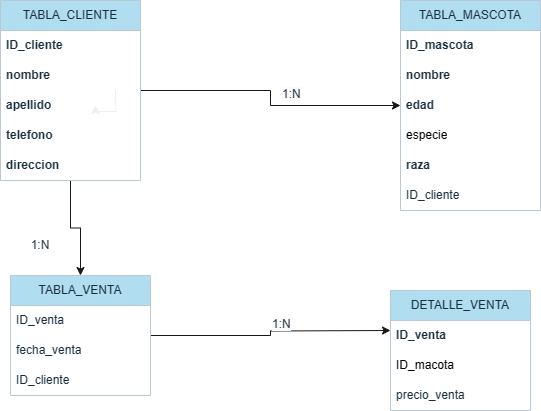

The diagram above was exported from draw.io. Its source (the exported page's mxGraphModel, read from the mxfile embedded in the PNG):
<mxGraphModel dx="1023" dy="554" grid="1" gridSize="10" guides="1" tooltips="1" connect="1" arrows="1" fold="1" page="1" pageScale="1" pageWidth="827" pageHeight="1169" math="0" shadow="0">
  <root>
    <mxCell id="0" />
    <mxCell id="1" parent="0" />
    <mxCell id="qNYZvkHDJ68XBkVWh7AK-1" value="TABLA_MASCOTA" style="swimlane;fontStyle=0;childLayout=stackLayout;horizontal=1;startSize=30;horizontalStack=0;resizeParent=1;resizeParentMax=0;resizeLast=0;collapsible=1;marginBottom=0;whiteSpace=wrap;html=1;labelBackgroundColor=none;fillColor=#B1DDF0;strokeColor=#BAC8D3;fontColor=#182E3E;" vertex="1" parent="1">
      <mxGeometry x="590" y="300" width="140" height="210" as="geometry" />
    </mxCell>
    <mxCell id="qNYZvkHDJ68XBkVWh7AK-2" value="ID_mascota" style="text;strokeColor=none;fillColor=none;align=left;verticalAlign=middle;spacingLeft=4;spacingRight=4;overflow=hidden;points=[[0,0.5],[1,0.5]];portConstraint=eastwest;rotatable=0;whiteSpace=wrap;html=1;fontColor=#182E3E;fontStyle=1" vertex="1" parent="qNYZvkHDJ68XBkVWh7AK-1">
      <mxGeometry y="30" width="140" height="30" as="geometry" />
    </mxCell>
    <mxCell id="qNYZvkHDJ68XBkVWh7AK-3" value="nombre" style="text;strokeColor=none;fillColor=none;align=left;verticalAlign=middle;spacingLeft=4;spacingRight=4;overflow=hidden;points=[[0,0.5],[1,0.5]];portConstraint=eastwest;rotatable=0;whiteSpace=wrap;html=1;fontColor=#182E3E;fontStyle=1" vertex="1" parent="qNYZvkHDJ68XBkVWh7AK-1">
      <mxGeometry y="60" width="140" height="30" as="geometry" />
    </mxCell>
    <mxCell id="qNYZvkHDJ68XBkVWh7AK-4" value="edad" style="text;strokeColor=none;fillColor=none;align=left;verticalAlign=middle;spacingLeft=4;spacingRight=4;overflow=hidden;points=[[0,0.5],[1,0.5]];portConstraint=eastwest;rotatable=0;whiteSpace=wrap;html=1;fontColor=#182E3E;fontStyle=1" vertex="1" parent="qNYZvkHDJ68XBkVWh7AK-1">
      <mxGeometry y="90" width="140" height="30" as="geometry" />
    </mxCell>
    <mxCell id="qNYZvkHDJ68XBkVWh7AK-28" value="especie" style="text;strokeColor=none;fillColor=none;align=left;verticalAlign=middle;spacingLeft=4;spacingRight=4;overflow=hidden;points=[[0,0.5],[1,0.5]];portConstraint=eastwest;rotatable=0;whiteSpace=wrap;html=1;" vertex="1" parent="qNYZvkHDJ68XBkVWh7AK-1">
      <mxGeometry y="120" width="140" height="30" as="geometry" />
    </mxCell>
    <mxCell id="qNYZvkHDJ68XBkVWh7AK-5" value="raza" style="text;strokeColor=none;fillColor=none;align=left;verticalAlign=middle;spacingLeft=4;spacingRight=4;overflow=hidden;points=[[0,0.5],[1,0.5]];portConstraint=eastwest;rotatable=0;whiteSpace=wrap;html=1;fontColor=#182E3E;fontStyle=1" vertex="1" parent="qNYZvkHDJ68XBkVWh7AK-1">
      <mxGeometry y="150" width="140" height="30" as="geometry" />
    </mxCell>
    <mxCell id="qNYZvkHDJ68XBkVWh7AK-6" value="ID_cliente" style="text;strokeColor=none;fillColor=none;align=left;verticalAlign=middle;spacingLeft=4;spacingRight=4;overflow=hidden;points=[[0,0.5],[1,0.5]];portConstraint=eastwest;rotatable=0;whiteSpace=wrap;html=1;fontColor=#182E3E;" vertex="1" parent="qNYZvkHDJ68XBkVWh7AK-1">
      <mxGeometry y="180" width="140" height="30" as="geometry" />
    </mxCell>
    <mxCell id="qNYZvkHDJ68XBkVWh7AK-7" style="edgeStyle=orthogonalEdgeStyle;rounded=0;orthogonalLoop=1;jettySize=auto;html=1;entryX=0;entryY=0.5;entryDx=0;entryDy=0;strokeColor=#171717;fontColor=#FFFFFF;" edge="1" parent="1" source="qNYZvkHDJ68XBkVWh7AK-9" target="qNYZvkHDJ68XBkVWh7AK-4">
      <mxGeometry relative="1" as="geometry" />
    </mxCell>
    <mxCell id="qNYZvkHDJ68XBkVWh7AK-8" style="edgeStyle=orthogonalEdgeStyle;rounded=0;orthogonalLoop=1;jettySize=auto;html=1;entryX=0.5;entryY=0;entryDx=0;entryDy=0;strokeColor=#191919;fontColor=#FFFFFF;" edge="1" parent="1" source="qNYZvkHDJ68XBkVWh7AK-9" target="qNYZvkHDJ68XBkVWh7AK-16">
      <mxGeometry relative="1" as="geometry" />
    </mxCell>
    <mxCell id="qNYZvkHDJ68XBkVWh7AK-9" value="TABLA_CLIENTE" style="swimlane;fontStyle=0;childLayout=stackLayout;horizontal=1;startSize=30;horizontalStack=0;resizeParent=1;resizeParentMax=0;resizeLast=0;collapsible=1;marginBottom=0;whiteSpace=wrap;html=1;labelBackgroundColor=none;fillColor=#B1DDF0;strokeColor=#BAC8D3;fontColor=#182E3E;" vertex="1" parent="1">
      <mxGeometry x="190" y="300" width="140" height="180" as="geometry" />
    </mxCell>
    <mxCell id="qNYZvkHDJ68XBkVWh7AK-10" value="ID_cliente" style="text;strokeColor=none;fillColor=none;align=left;verticalAlign=middle;spacingLeft=4;spacingRight=4;overflow=hidden;points=[[0,0.5],[1,0.5]];portConstraint=eastwest;rotatable=0;whiteSpace=wrap;html=1;fontColor=#182E3E;fontStyle=1" vertex="1" parent="qNYZvkHDJ68XBkVWh7AK-9">
      <mxGeometry y="30" width="140" height="30" as="geometry" />
    </mxCell>
    <mxCell id="qNYZvkHDJ68XBkVWh7AK-11" value="nombre" style="text;strokeColor=none;fillColor=none;align=left;verticalAlign=middle;spacingLeft=4;spacingRight=4;overflow=hidden;points=[[0,0.5],[1,0.5]];portConstraint=eastwest;rotatable=0;whiteSpace=wrap;html=1;fontColor=#182E3E;fontStyle=1" vertex="1" parent="qNYZvkHDJ68XBkVWh7AK-9">
      <mxGeometry y="60" width="140" height="30" as="geometry" />
    </mxCell>
    <mxCell id="qNYZvkHDJ68XBkVWh7AK-12" value="apellido" style="text;strokeColor=none;fillColor=none;align=left;verticalAlign=middle;spacingLeft=4;spacingRight=4;overflow=hidden;points=[[0,0.5],[1,0.5]];portConstraint=eastwest;rotatable=0;whiteSpace=wrap;html=1;fontColor=#182E3E;fontStyle=1" vertex="1" parent="qNYZvkHDJ68XBkVWh7AK-9">
      <mxGeometry y="90" width="140" height="30" as="geometry" />
    </mxCell>
    <mxCell id="qNYZvkHDJ68XBkVWh7AK-13" value="telefono" style="text;strokeColor=none;fillColor=none;align=left;verticalAlign=middle;spacingLeft=4;spacingRight=4;overflow=hidden;points=[[0,0.5],[1,0.5]];portConstraint=eastwest;rotatable=0;whiteSpace=wrap;html=1;fontColor=#182E3E;fontStyle=1" vertex="1" parent="qNYZvkHDJ68XBkVWh7AK-9">
      <mxGeometry y="120" width="140" height="30" as="geometry" />
    </mxCell>
    <mxCell id="qNYZvkHDJ68XBkVWh7AK-14" value="direccion" style="text;strokeColor=none;fillColor=none;align=left;verticalAlign=middle;spacingLeft=4;spacingRight=4;overflow=hidden;points=[[0,0.5],[1,0.5]];portConstraint=eastwest;rotatable=0;whiteSpace=wrap;html=1;fontColor=#182E3E;fontStyle=1" vertex="1" parent="qNYZvkHDJ68XBkVWh7AK-9">
      <mxGeometry y="150" width="140" height="30" as="geometry" />
    </mxCell>
    <mxCell id="qNYZvkHDJ68XBkVWh7AK-15" style="edgeStyle=orthogonalEdgeStyle;rounded=0;orthogonalLoop=1;jettySize=auto;html=1;strokeColor=#171717;fontColor=#FFFFFF;" edge="1" parent="1" source="qNYZvkHDJ68XBkVWh7AK-16">
      <mxGeometry relative="1" as="geometry">
        <mxPoint x="580" y="630" as="targetPoint" />
      </mxGeometry>
    </mxCell>
    <mxCell id="qNYZvkHDJ68XBkVWh7AK-16" value="TABLA_VENTA" style="swimlane;fontStyle=0;childLayout=stackLayout;horizontal=1;startSize=30;horizontalStack=0;resizeParent=1;resizeParentMax=0;resizeLast=0;collapsible=1;marginBottom=0;whiteSpace=wrap;html=1;strokeColor=#BAC8D3;fontColor=#182E3E;fillColor=#B1DDF0;" vertex="1" parent="1">
      <mxGeometry x="200" y="575" width="140" height="120" as="geometry" />
    </mxCell>
    <mxCell id="qNYZvkHDJ68XBkVWh7AK-17" value="ID_venta" style="text;strokeColor=none;fillColor=none;align=left;verticalAlign=middle;spacingLeft=4;spacingRight=4;overflow=hidden;points=[[0,0.5],[1,0.5]];portConstraint=eastwest;rotatable=0;whiteSpace=wrap;html=1;fontColor=#182E3E;" vertex="1" parent="qNYZvkHDJ68XBkVWh7AK-16">
      <mxGeometry y="30" width="140" height="30" as="geometry" />
    </mxCell>
    <mxCell id="qNYZvkHDJ68XBkVWh7AK-18" value="fecha_venta" style="text;strokeColor=none;fillColor=none;align=left;verticalAlign=middle;spacingLeft=4;spacingRight=4;overflow=hidden;points=[[0,0.5],[1,0.5]];portConstraint=eastwest;rotatable=0;whiteSpace=wrap;html=1;fontColor=#182E3E;" vertex="1" parent="qNYZvkHDJ68XBkVWh7AK-16">
      <mxGeometry y="60" width="140" height="30" as="geometry" />
    </mxCell>
    <mxCell id="qNYZvkHDJ68XBkVWh7AK-19" value="ID_cliente" style="text;strokeColor=none;fillColor=none;align=left;verticalAlign=middle;spacingLeft=4;spacingRight=4;overflow=hidden;points=[[0,0.5],[1,0.5]];portConstraint=eastwest;rotatable=0;whiteSpace=wrap;html=1;fontColor=#182E3E;" vertex="1" parent="qNYZvkHDJ68XBkVWh7AK-16">
      <mxGeometry y="90" width="140" height="30" as="geometry" />
    </mxCell>
    <mxCell id="qNYZvkHDJ68XBkVWh7AK-20" value="DETALLE_VENTA" style="swimlane;fontStyle=0;childLayout=stackLayout;horizontal=1;startSize=30;horizontalStack=0;resizeParent=1;resizeParentMax=0;resizeLast=0;collapsible=1;marginBottom=0;whiteSpace=wrap;html=1;strokeColor=#BAC8D3;fontColor=#182E3E;fillColor=#B1DDF0;" vertex="1" parent="1">
      <mxGeometry x="580" y="590" width="140" height="120" as="geometry" />
    </mxCell>
    <mxCell id="qNYZvkHDJ68XBkVWh7AK-21" value="ID_venta" style="text;strokeColor=none;fillColor=none;align=left;verticalAlign=middle;spacingLeft=4;spacingRight=4;overflow=hidden;points=[[0,0.5],[1,0.5]];portConstraint=eastwest;rotatable=0;whiteSpace=wrap;html=1;fontColor=#182E3E;fontStyle=1" vertex="1" parent="qNYZvkHDJ68XBkVWh7AK-20">
      <mxGeometry y="30" width="140" height="30" as="geometry" />
    </mxCell>
    <mxCell id="qNYZvkHDJ68XBkVWh7AK-27" value="ID_macota" style="text;strokeColor=none;fillColor=none;align=left;verticalAlign=middle;spacingLeft=4;spacingRight=4;overflow=hidden;points=[[0,0.5],[1,0.5]];portConstraint=eastwest;rotatable=0;whiteSpace=wrap;html=1;" vertex="1" parent="qNYZvkHDJ68XBkVWh7AK-20">
      <mxGeometry y="60" width="140" height="30" as="geometry" />
    </mxCell>
    <mxCell id="qNYZvkHDJ68XBkVWh7AK-22" value="precio_venta" style="text;strokeColor=none;fillColor=none;align=left;verticalAlign=middle;spacingLeft=4;spacingRight=4;overflow=hidden;points=[[0,0.5],[1,0.5]];portConstraint=eastwest;rotatable=0;whiteSpace=wrap;html=1;fontColor=#182E3E;" vertex="1" parent="qNYZvkHDJ68XBkVWh7AK-20">
      <mxGeometry y="90" width="140" height="30" as="geometry" />
    </mxCell>
    <mxCell id="qNYZvkHDJ68XBkVWh7AK-23" value="" style="edgeStyle=orthogonalEdgeStyle;rounded=0;orthogonalLoop=1;jettySize=auto;html=1;strokeColor=#EEEEEE;fontColor=#FFFFFF;fontStyle=1" edge="1" parent="1" target="qNYZvkHDJ68XBkVWh7AK-12">
      <mxGeometry relative="1" as="geometry">
        <mxPoint x="305" y="390" as="sourcePoint" />
      </mxGeometry>
    </mxCell>
    <mxCell id="qNYZvkHDJ68XBkVWh7AK-24" value="1:N" style="text;html=1;align=center;verticalAlign=middle;whiteSpace=wrap;rounded=0;fontColor=#182E3E;" vertex="1" parent="1">
      <mxGeometry x="200" y="530" width="60" height="30" as="geometry" />
    </mxCell>
    <mxCell id="qNYZvkHDJ68XBkVWh7AK-25" value="&lt;span style=&quot;color: rgb(24, 46, 62); font-family: Helvetica; font-size: 12px; font-style: normal; font-variant-ligatures: normal; font-variant-caps: normal; font-weight: 400; letter-spacing: normal; orphans: 2; text-align: center; text-indent: 0px; text-transform: none; widows: 2; word-spacing: 0px; -webkit-text-stroke-width: 0px; white-space: normal; background-color: rgb(251, 251, 251); text-decoration-thickness: initial; text-decoration-style: initial; text-decoration-color: initial; display: inline !important; float: none;&quot;&gt;1:N&lt;/span&gt;" style="text;whiteSpace=wrap;html=1;fontColor=#182E3E;" vertex="1" parent="1">
      <mxGeometry x="470" y="380" width="50" height="40" as="geometry" />
    </mxCell>
    <mxCell id="qNYZvkHDJ68XBkVWh7AK-26" value="&lt;span style=&quot;color: rgb(24, 46, 62); font-family: Helvetica; font-size: 12px; font-style: normal; font-variant-ligatures: normal; font-variant-caps: normal; font-weight: 400; letter-spacing: normal; orphans: 2; text-align: center; text-indent: 0px; text-transform: none; widows: 2; word-spacing: 0px; -webkit-text-stroke-width: 0px; white-space: normal; background-color: rgb(251, 251, 251); text-decoration-thickness: initial; text-decoration-style: initial; text-decoration-color: initial; display: inline !important; float: none;&quot;&gt;1:N&lt;/span&gt;" style="text;whiteSpace=wrap;html=1;fontColor=#182E3E;" vertex="1" parent="1">
      <mxGeometry x="460" y="610" width="50" height="40" as="geometry" />
    </mxCell>
  </root>
</mxGraphModel>